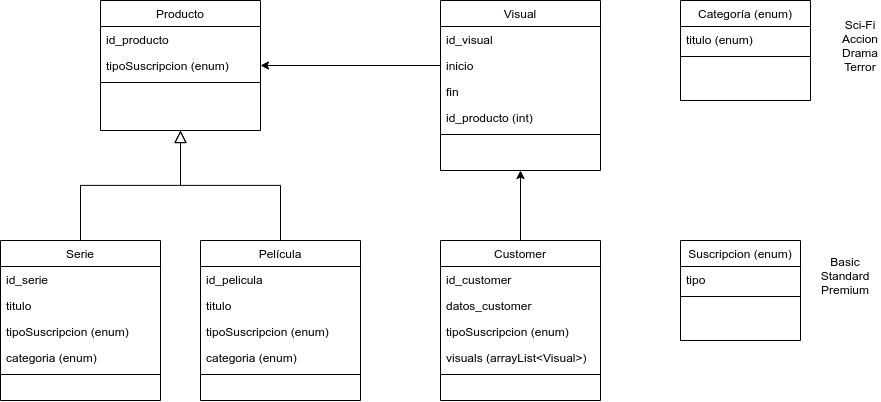

The diagram above was exported from draw.io. Its source (the exported page's mxGraphModel, read from the mxfile embedded in the PNG):
<mxGraphModel dx="1221" dy="601" grid="1" gridSize="10" guides="1" tooltips="1" connect="1" arrows="1" fold="1" page="1" pageScale="1" pageWidth="1169" pageHeight="827" math="0" shadow="0">
  <root>
    <mxCell id="WIyWlLk6GJQsqaUBKTNV-0" />
    <mxCell id="WIyWlLk6GJQsqaUBKTNV-1" parent="WIyWlLk6GJQsqaUBKTNV-0" />
    <mxCell id="zkfFHV4jXpPFQw0GAbJ--12" value="" style="endArrow=block;endSize=10;endFill=0;shadow=0;strokeWidth=1;rounded=0;edgeStyle=elbowEdgeStyle;elbow=vertical;" parent="WIyWlLk6GJQsqaUBKTNV-1" source="zkfFHV4jXpPFQw0GAbJ--6" target="zkfFHV4jXpPFQw0GAbJ--0" edge="1">
      <mxGeometry width="160" relative="1" as="geometry">
        <mxPoint x="200" y="203" as="sourcePoint" />
        <mxPoint x="200" y="203" as="targetPoint" />
      </mxGeometry>
    </mxCell>
    <mxCell id="zkfFHV4jXpPFQw0GAbJ--16" value="" style="endArrow=block;endSize=10;endFill=0;shadow=0;strokeWidth=1;rounded=0;edgeStyle=elbowEdgeStyle;elbow=vertical;" parent="WIyWlLk6GJQsqaUBKTNV-1" source="zkfFHV4jXpPFQw0GAbJ--13" target="zkfFHV4jXpPFQw0GAbJ--0" edge="1">
      <mxGeometry width="160" relative="1" as="geometry">
        <mxPoint x="210" y="373" as="sourcePoint" />
        <mxPoint x="310" y="271" as="targetPoint" />
      </mxGeometry>
    </mxCell>
    <mxCell id="zkfFHV4jXpPFQw0GAbJ--6" value="Serie" style="swimlane;fontStyle=0;align=center;verticalAlign=top;childLayout=stackLayout;horizontal=1;startSize=26;horizontalStack=0;resizeParent=1;resizeLast=0;collapsible=1;marginBottom=0;rounded=0;shadow=0;strokeWidth=1;" parent="WIyWlLk6GJQsqaUBKTNV-1" vertex="1">
      <mxGeometry x="40" y="360" width="160" height="160" as="geometry">
        <mxRectangle x="40" y="360" width="160" height="26" as="alternateBounds" />
      </mxGeometry>
    </mxCell>
    <mxCell id="zkfFHV4jXpPFQw0GAbJ--7" value="id_serie" style="text;align=left;verticalAlign=top;spacingLeft=4;spacingRight=4;overflow=hidden;rotatable=0;points=[[0,0.5],[1,0.5]];portConstraint=eastwest;" parent="zkfFHV4jXpPFQw0GAbJ--6" vertex="1">
      <mxGeometry y="26" width="160" height="26" as="geometry" />
    </mxCell>
    <mxCell id="ZiFoNmsZpU-OU7fzBLYT-6" value="titulo" style="text;align=left;verticalAlign=top;spacingLeft=4;spacingRight=4;overflow=hidden;rotatable=0;points=[[0,0.5],[1,0.5]];portConstraint=eastwest;rounded=0;shadow=0;html=0;" parent="zkfFHV4jXpPFQw0GAbJ--6" vertex="1">
      <mxGeometry y="52" width="160" height="26" as="geometry" />
    </mxCell>
    <mxCell id="zkfFHV4jXpPFQw0GAbJ--8" value="tipoSuscripcion (enum)" style="text;align=left;verticalAlign=top;spacingLeft=4;spacingRight=4;overflow=hidden;rotatable=0;points=[[0,0.5],[1,0.5]];portConstraint=eastwest;rounded=0;shadow=0;html=0;" parent="zkfFHV4jXpPFQw0GAbJ--6" vertex="1">
      <mxGeometry y="78" width="160" height="26" as="geometry" />
    </mxCell>
    <mxCell id="ZiFoNmsZpU-OU7fzBLYT-7" value="categoria (enum)" style="text;align=left;verticalAlign=top;spacingLeft=4;spacingRight=4;overflow=hidden;rotatable=0;points=[[0,0.5],[1,0.5]];portConstraint=eastwest;rounded=0;shadow=0;html=0;" parent="zkfFHV4jXpPFQw0GAbJ--6" vertex="1">
      <mxGeometry y="104" width="160" height="26" as="geometry" />
    </mxCell>
    <mxCell id="zkfFHV4jXpPFQw0GAbJ--9" value="" style="line;html=1;strokeWidth=1;align=left;verticalAlign=middle;spacingTop=-1;spacingLeft=3;spacingRight=3;rotatable=0;labelPosition=right;points=[];portConstraint=eastwest;" parent="zkfFHV4jXpPFQw0GAbJ--6" vertex="1">
      <mxGeometry y="130" width="160" height="8" as="geometry" />
    </mxCell>
    <mxCell id="zkfFHV4jXpPFQw0GAbJ--13" value="Película" style="swimlane;fontStyle=0;align=center;verticalAlign=top;childLayout=stackLayout;horizontal=1;startSize=26;horizontalStack=0;resizeParent=1;resizeLast=0;collapsible=1;marginBottom=0;rounded=0;shadow=0;strokeWidth=1;" parent="WIyWlLk6GJQsqaUBKTNV-1" vertex="1">
      <mxGeometry x="240" y="360" width="160" height="160" as="geometry">
        <mxRectangle x="340" y="380" width="170" height="26" as="alternateBounds" />
      </mxGeometry>
    </mxCell>
    <mxCell id="ZiFoNmsZpU-OU7fzBLYT-9" value="id_pelicula" style="text;align=left;verticalAlign=top;spacingLeft=4;spacingRight=4;overflow=hidden;rotatable=0;points=[[0,0.5],[1,0.5]];portConstraint=eastwest;" parent="zkfFHV4jXpPFQw0GAbJ--13" vertex="1">
      <mxGeometry y="26" width="160" height="26" as="geometry" />
    </mxCell>
    <mxCell id="ZiFoNmsZpU-OU7fzBLYT-10" value="titulo" style="text;align=left;verticalAlign=top;spacingLeft=4;spacingRight=4;overflow=hidden;rotatable=0;points=[[0,0.5],[1,0.5]];portConstraint=eastwest;rounded=0;shadow=0;html=0;" parent="zkfFHV4jXpPFQw0GAbJ--13" vertex="1">
      <mxGeometry y="52" width="160" height="26" as="geometry" />
    </mxCell>
    <mxCell id="ZiFoNmsZpU-OU7fzBLYT-12" value="tipoSuscripcion (enum)" style="text;align=left;verticalAlign=top;spacingLeft=4;spacingRight=4;overflow=hidden;rotatable=0;points=[[0,0.5],[1,0.5]];portConstraint=eastwest;rounded=0;shadow=0;html=0;" parent="zkfFHV4jXpPFQw0GAbJ--13" vertex="1">
      <mxGeometry y="78" width="160" height="26" as="geometry" />
    </mxCell>
    <mxCell id="ZiFoNmsZpU-OU7fzBLYT-11" value="categoria (enum)" style="text;align=left;verticalAlign=top;spacingLeft=4;spacingRight=4;overflow=hidden;rotatable=0;points=[[0,0.5],[1,0.5]];portConstraint=eastwest;rounded=0;shadow=0;html=0;" parent="zkfFHV4jXpPFQw0GAbJ--13" vertex="1">
      <mxGeometry y="104" width="160" height="26" as="geometry" />
    </mxCell>
    <mxCell id="zkfFHV4jXpPFQw0GAbJ--15" value="" style="line;html=1;strokeWidth=1;align=left;verticalAlign=middle;spacingTop=-1;spacingLeft=3;spacingRight=3;rotatable=0;labelPosition=right;points=[];portConstraint=eastwest;" parent="zkfFHV4jXpPFQw0GAbJ--13" vertex="1">
      <mxGeometry y="130" width="160" height="8" as="geometry" />
    </mxCell>
    <mxCell id="ZiFoNmsZpU-OU7fzBLYT-61" style="edgeStyle=orthogonalEdgeStyle;rounded=0;orthogonalLoop=1;jettySize=auto;html=1;exitX=0.5;exitY=0;exitDx=0;exitDy=0;entryX=0.5;entryY=1;entryDx=0;entryDy=0;" parent="WIyWlLk6GJQsqaUBKTNV-1" source="ZiFoNmsZpU-OU7fzBLYT-58" target="ZiFoNmsZpU-OU7fzBLYT-50" edge="1">
      <mxGeometry relative="1" as="geometry" />
    </mxCell>
    <mxCell id="ZiFoNmsZpU-OU7fzBLYT-65" value="&lt;div&gt;Sci-Fi&lt;/div&gt;&lt;div&gt;Accion&lt;/div&gt;&lt;div&gt;Drama&lt;/div&gt;&lt;div&gt;Terror&lt;br&gt;&lt;/div&gt;" style="text;html=1;strokeColor=none;fillColor=none;align=center;verticalAlign=middle;whiteSpace=wrap;rounded=0;" parent="WIyWlLk6GJQsqaUBKTNV-1" vertex="1">
      <mxGeometry x="880" y="130" width="40" height="70" as="geometry" />
    </mxCell>
    <mxCell id="zkfFHV4jXpPFQw0GAbJ--0" value="Producto" style="swimlane;fontStyle=0;align=center;verticalAlign=top;childLayout=stackLayout;horizontal=1;startSize=26;horizontalStack=0;resizeParent=1;resizeLast=0;collapsible=1;marginBottom=0;rounded=0;shadow=0;strokeWidth=1;" parent="WIyWlLk6GJQsqaUBKTNV-1" vertex="1">
      <mxGeometry x="140" y="120" width="160" height="130" as="geometry">
        <mxRectangle x="230" y="140" width="160" height="26" as="alternateBounds" />
      </mxGeometry>
    </mxCell>
    <mxCell id="zkfFHV4jXpPFQw0GAbJ--1" value="id_producto" style="text;align=left;verticalAlign=top;spacingLeft=4;spacingRight=4;overflow=hidden;rotatable=0;points=[[0,0.5],[1,0.5]];portConstraint=eastwest;" parent="zkfFHV4jXpPFQw0GAbJ--0" vertex="1">
      <mxGeometry y="26" width="160" height="26" as="geometry" />
    </mxCell>
    <mxCell id="ZiFoNmsZpU-OU7fzBLYT-67" value="tipoSuscripcion (enum)" style="text;align=left;verticalAlign=top;spacingLeft=4;spacingRight=4;overflow=hidden;rotatable=0;points=[[0,0.5],[1,0.5]];portConstraint=eastwest;" parent="zkfFHV4jXpPFQw0GAbJ--0" vertex="1">
      <mxGeometry y="52" width="160" height="26" as="geometry" />
    </mxCell>
    <mxCell id="zkfFHV4jXpPFQw0GAbJ--4" value="" style="line;html=1;strokeWidth=1;align=left;verticalAlign=middle;spacingTop=-1;spacingLeft=3;spacingRight=3;rotatable=0;labelPosition=right;points=[];portConstraint=eastwest;" parent="zkfFHV4jXpPFQw0GAbJ--0" vertex="1">
      <mxGeometry y="78" width="160" height="8" as="geometry" />
    </mxCell>
    <mxCell id="qG1Iwb79NHpFp9lVlS5A-1" value="&lt;div&gt;Basic&lt;/div&gt;&lt;div&gt;Standard&lt;/div&gt;&lt;div&gt;Premium&lt;/div&gt;" style="text;html=1;strokeColor=none;fillColor=none;align=center;verticalAlign=middle;whiteSpace=wrap;rounded=0;" vertex="1" parent="WIyWlLk6GJQsqaUBKTNV-1">
      <mxGeometry x="850" y="360" width="70" height="70" as="geometry" />
    </mxCell>
    <mxCell id="ZiFoNmsZpU-OU7fzBLYT-53" style="edgeStyle=orthogonalEdgeStyle;rounded=0;orthogonalLoop=1;jettySize=auto;html=1;entryX=1;entryY=0.5;entryDx=0;entryDy=0;exitX=0;exitY=0.5;exitDx=0;exitDy=0;" parent="WIyWlLk6GJQsqaUBKTNV-1" source="ZiFoNmsZpU-OU7fzBLYT-54" target="ZiFoNmsZpU-OU7fzBLYT-67" edge="1">
      <mxGeometry relative="1" as="geometry">
        <mxPoint x="350" y="150" as="targetPoint" />
      </mxGeometry>
    </mxCell>
    <mxCell id="ZiFoNmsZpU-OU7fzBLYT-62" value="Suscripcion (enum)" style="swimlane;fontStyle=0;align=center;verticalAlign=top;childLayout=stackLayout;horizontal=1;startSize=26;horizontalStack=0;resizeParent=1;resizeLast=0;collapsible=1;marginBottom=0;rounded=0;shadow=0;strokeWidth=1;" parent="WIyWlLk6GJQsqaUBKTNV-1" vertex="1">
      <mxGeometry x="720" y="360" width="120" height="100" as="geometry">
        <mxRectangle x="230" y="140" width="160" height="26" as="alternateBounds" />
      </mxGeometry>
    </mxCell>
    <mxCell id="ZiFoNmsZpU-OU7fzBLYT-66" value="tipo" style="text;align=left;verticalAlign=top;spacingLeft=4;spacingRight=4;overflow=hidden;rotatable=0;points=[[0,0.5],[1,0.5]];portConstraint=eastwest;" parent="ZiFoNmsZpU-OU7fzBLYT-62" vertex="1">
      <mxGeometry y="26" width="120" height="26" as="geometry" />
    </mxCell>
    <mxCell id="ZiFoNmsZpU-OU7fzBLYT-64" value="" style="line;html=1;strokeWidth=1;align=left;verticalAlign=middle;spacingTop=-1;spacingLeft=3;spacingRight=3;rotatable=0;labelPosition=right;points=[];portConstraint=eastwest;" parent="ZiFoNmsZpU-OU7fzBLYT-62" vertex="1">
      <mxGeometry y="52" width="120" height="8" as="geometry" />
    </mxCell>
    <mxCell id="ZiFoNmsZpU-OU7fzBLYT-58" value="Customer" style="swimlane;fontStyle=0;align=center;verticalAlign=top;childLayout=stackLayout;horizontal=1;startSize=26;horizontalStack=0;resizeParent=1;resizeLast=0;collapsible=1;marginBottom=0;rounded=0;shadow=0;strokeWidth=1;" parent="WIyWlLk6GJQsqaUBKTNV-1" vertex="1">
      <mxGeometry x="480" y="360" width="160" height="160" as="geometry">
        <mxRectangle x="230" y="140" width="160" height="26" as="alternateBounds" />
      </mxGeometry>
    </mxCell>
    <mxCell id="ZiFoNmsZpU-OU7fzBLYT-59" value="id_customer" style="text;align=left;verticalAlign=top;spacingLeft=4;spacingRight=4;overflow=hidden;rotatable=0;points=[[0,0.5],[1,0.5]];portConstraint=eastwest;" parent="ZiFoNmsZpU-OU7fzBLYT-58" vertex="1">
      <mxGeometry y="26" width="160" height="26" as="geometry" />
    </mxCell>
    <mxCell id="qG1Iwb79NHpFp9lVlS5A-2" value="datos_customer" style="text;align=left;verticalAlign=top;spacingLeft=4;spacingRight=4;overflow=hidden;rotatable=0;points=[[0,0.5],[1,0.5]];portConstraint=eastwest;" vertex="1" parent="ZiFoNmsZpU-OU7fzBLYT-58">
      <mxGeometry y="52" width="160" height="26" as="geometry" />
    </mxCell>
    <mxCell id="qG1Iwb79NHpFp9lVlS5A-3" value="tipoSuscripcion (enum)" style="text;align=left;verticalAlign=top;spacingLeft=4;spacingRight=4;overflow=hidden;rotatable=0;points=[[0,0.5],[1,0.5]];portConstraint=eastwest;" vertex="1" parent="ZiFoNmsZpU-OU7fzBLYT-58">
      <mxGeometry y="78" width="160" height="26" as="geometry" />
    </mxCell>
    <mxCell id="qG1Iwb79NHpFp9lVlS5A-4" value="visuals (arrayList&lt;Visual&gt;)" style="text;align=left;verticalAlign=top;spacingLeft=4;spacingRight=4;overflow=hidden;rotatable=0;points=[[0,0.5],[1,0.5]];portConstraint=eastwest;" vertex="1" parent="ZiFoNmsZpU-OU7fzBLYT-58">
      <mxGeometry y="104" width="160" height="26" as="geometry" />
    </mxCell>
    <mxCell id="ZiFoNmsZpU-OU7fzBLYT-60" value="" style="line;html=1;strokeWidth=1;align=left;verticalAlign=middle;spacingTop=-1;spacingLeft=3;spacingRight=3;rotatable=0;labelPosition=right;points=[];portConstraint=eastwest;" parent="ZiFoNmsZpU-OU7fzBLYT-58" vertex="1">
      <mxGeometry y="130" width="160" height="8" as="geometry" />
    </mxCell>
    <mxCell id="ZiFoNmsZpU-OU7fzBLYT-50" value="Visual" style="swimlane;fontStyle=0;align=center;verticalAlign=top;childLayout=stackLayout;horizontal=1;startSize=26;horizontalStack=0;resizeParent=1;resizeLast=0;collapsible=1;marginBottom=0;rounded=0;shadow=0;strokeWidth=1;" parent="WIyWlLk6GJQsqaUBKTNV-1" vertex="1">
      <mxGeometry x="480" y="120" width="160" height="170" as="geometry">
        <mxRectangle x="230" y="140" width="160" height="26" as="alternateBounds" />
      </mxGeometry>
    </mxCell>
    <mxCell id="ZiFoNmsZpU-OU7fzBLYT-51" value="id_visual" style="text;align=left;verticalAlign=top;spacingLeft=4;spacingRight=4;overflow=hidden;rotatable=0;points=[[0,0.5],[1,0.5]];portConstraint=eastwest;" parent="ZiFoNmsZpU-OU7fzBLYT-50" vertex="1">
      <mxGeometry y="26" width="160" height="26" as="geometry" />
    </mxCell>
    <mxCell id="ZiFoNmsZpU-OU7fzBLYT-54" value="inicio" style="text;align=left;verticalAlign=top;spacingLeft=4;spacingRight=4;overflow=hidden;rotatable=0;points=[[0,0.5],[1,0.5]];portConstraint=eastwest;" parent="ZiFoNmsZpU-OU7fzBLYT-50" vertex="1">
      <mxGeometry y="52" width="160" height="26" as="geometry" />
    </mxCell>
    <mxCell id="ZiFoNmsZpU-OU7fzBLYT-55" value="fin" style="text;align=left;verticalAlign=top;spacingLeft=4;spacingRight=4;overflow=hidden;rotatable=0;points=[[0,0.5],[1,0.5]];portConstraint=eastwest;" parent="ZiFoNmsZpU-OU7fzBLYT-50" vertex="1">
      <mxGeometry y="78" width="160" height="26" as="geometry" />
    </mxCell>
    <mxCell id="ZiFoNmsZpU-OU7fzBLYT-56" value="id_producto (int)" style="text;align=left;verticalAlign=top;spacingLeft=4;spacingRight=4;overflow=hidden;rotatable=0;points=[[0,0.5],[1,0.5]];portConstraint=eastwest;" parent="ZiFoNmsZpU-OU7fzBLYT-50" vertex="1">
      <mxGeometry y="104" width="160" height="26" as="geometry" />
    </mxCell>
    <mxCell id="ZiFoNmsZpU-OU7fzBLYT-52" value="" style="line;html=1;strokeWidth=1;align=left;verticalAlign=middle;spacingTop=-1;spacingLeft=3;spacingRight=3;rotatable=0;labelPosition=right;points=[];portConstraint=eastwest;" parent="ZiFoNmsZpU-OU7fzBLYT-50" vertex="1">
      <mxGeometry y="130" width="160" height="8" as="geometry" />
    </mxCell>
    <mxCell id="ZiFoNmsZpU-OU7fzBLYT-31" value="Categoría (enum)" style="swimlane;fontStyle=0;align=center;verticalAlign=top;childLayout=stackLayout;horizontal=1;startSize=26;horizontalStack=0;resizeParent=1;resizeLast=0;collapsible=1;marginBottom=0;rounded=0;shadow=0;strokeWidth=1;" parent="WIyWlLk6GJQsqaUBKTNV-1" vertex="1">
      <mxGeometry x="720" y="120" width="130" height="100" as="geometry">
        <mxRectangle x="230" y="140" width="160" height="26" as="alternateBounds" />
      </mxGeometry>
    </mxCell>
    <mxCell id="ZiFoNmsZpU-OU7fzBLYT-32" value="titulo (enum)" style="text;align=left;verticalAlign=top;spacingLeft=4;spacingRight=4;overflow=hidden;rotatable=0;points=[[0,0.5],[1,0.5]];portConstraint=eastwest;" parent="ZiFoNmsZpU-OU7fzBLYT-31" vertex="1">
      <mxGeometry y="26" width="130" height="26" as="geometry" />
    </mxCell>
    <mxCell id="ZiFoNmsZpU-OU7fzBLYT-33" value="" style="line;html=1;strokeWidth=1;align=left;verticalAlign=middle;spacingTop=-1;spacingLeft=3;spacingRight=3;rotatable=0;labelPosition=right;points=[];portConstraint=eastwest;" parent="ZiFoNmsZpU-OU7fzBLYT-31" vertex="1">
      <mxGeometry y="52" width="130" height="8" as="geometry" />
    </mxCell>
  </root>
</mxGraphModel>